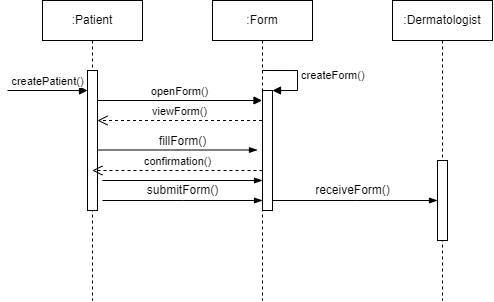

The diagram above was exported from draw.io. Its source (the exported page's mxGraphModel, read from the mxfile embedded in the PNG):
<mxGraphModel dx="716" dy="337" grid="1" gridSize="10" guides="1" tooltips="1" connect="1" arrows="1" fold="1" page="1" pageScale="1" pageWidth="850" pageHeight="1100" math="0" shadow="0">
  <root>
    <mxCell id="0" />
    <mxCell id="1" parent="0" />
    <mxCell id="-Y-OkfokkdWtRPSt2mzR-1" value=":Patient" style="shape=umlLifeline;perimeter=lifelinePerimeter;whiteSpace=wrap;html=1;container=1;collapsible=0;recursiveResize=0;outlineConnect=0;" vertex="1" parent="1">
      <mxGeometry x="110" y="90" width="100" height="300" as="geometry" />
    </mxCell>
    <mxCell id="-Y-OkfokkdWtRPSt2mzR-4" value="" style="html=1;points=[];perimeter=orthogonalPerimeter;" vertex="1" parent="-Y-OkfokkdWtRPSt2mzR-1">
      <mxGeometry x="45" y="70" width="10" height="140" as="geometry" />
    </mxCell>
    <mxCell id="-Y-OkfokkdWtRPSt2mzR-7" value="openForm()" style="html=1;verticalAlign=bottom;endArrow=block;rounded=0;" edge="1" parent="-Y-OkfokkdWtRPSt2mzR-1" target="-Y-OkfokkdWtRPSt2mzR-2">
      <mxGeometry width="80" relative="1" as="geometry">
        <mxPoint x="55" y="100" as="sourcePoint" />
        <mxPoint x="135" y="100" as="targetPoint" />
      </mxGeometry>
    </mxCell>
    <mxCell id="-Y-OkfokkdWtRPSt2mzR-15" value="viewForm()" style="html=1;verticalAlign=bottom;endArrow=open;dashed=1;endSize=8;rounded=0;" edge="1" parent="-Y-OkfokkdWtRPSt2mzR-1" source="-Y-OkfokkdWtRPSt2mzR-2">
      <mxGeometry relative="1" as="geometry">
        <mxPoint x="135" y="120" as="sourcePoint" />
        <mxPoint x="55" y="120" as="targetPoint" />
      </mxGeometry>
    </mxCell>
    <mxCell id="-Y-OkfokkdWtRPSt2mzR-5" value="createPatient()" style="html=1;verticalAlign=bottom;endArrow=block;rounded=0;" edge="1" parent="-Y-OkfokkdWtRPSt2mzR-1">
      <mxGeometry width="80" relative="1" as="geometry">
        <mxPoint x="-35" y="90" as="sourcePoint" />
        <mxPoint x="45" y="90" as="targetPoint" />
        <mxPoint as="offset" />
      </mxGeometry>
    </mxCell>
    <mxCell id="-Y-OkfokkdWtRPSt2mzR-2" value=":Form" style="shape=umlLifeline;perimeter=lifelinePerimeter;whiteSpace=wrap;html=1;container=1;collapsible=0;recursiveResize=0;outlineConnect=0;" vertex="1" parent="1">
      <mxGeometry x="280" y="90" width="100" height="300" as="geometry" />
    </mxCell>
    <mxCell id="-Y-OkfokkdWtRPSt2mzR-10" value="" style="html=1;points=[];perimeter=orthogonalPerimeter;" vertex="1" parent="-Y-OkfokkdWtRPSt2mzR-2">
      <mxGeometry x="50" y="90" width="10" height="120" as="geometry" />
    </mxCell>
    <mxCell id="-Y-OkfokkdWtRPSt2mzR-11" value="createForm()" style="edgeStyle=orthogonalEdgeStyle;html=1;align=left;spacingLeft=2;endArrow=block;rounded=0;entryX=1;entryY=0;" edge="1" target="-Y-OkfokkdWtRPSt2mzR-10" parent="-Y-OkfokkdWtRPSt2mzR-2">
      <mxGeometry relative="1" as="geometry">
        <mxPoint x="50" y="70" as="sourcePoint" />
        <Array as="points">
          <mxPoint x="85" y="70" />
        </Array>
      </mxGeometry>
    </mxCell>
    <mxCell id="-Y-OkfokkdWtRPSt2mzR-17" value="confirmation()" style="html=1;verticalAlign=bottom;endArrow=open;dashed=1;endSize=8;rounded=0;" edge="1" parent="-Y-OkfokkdWtRPSt2mzR-2" target="-Y-OkfokkdWtRPSt2mzR-1">
      <mxGeometry relative="1" as="geometry">
        <mxPoint x="50" y="170" as="sourcePoint" />
        <mxPoint x="-30" y="170" as="targetPoint" />
      </mxGeometry>
    </mxCell>
    <mxCell id="-Y-OkfokkdWtRPSt2mzR-3" value=":Dermatologist" style="shape=umlLifeline;perimeter=lifelinePerimeter;whiteSpace=wrap;html=1;container=1;collapsible=0;recursiveResize=0;outlineConnect=0;" vertex="1" parent="1">
      <mxGeometry x="460" y="90" width="100" height="300" as="geometry" />
    </mxCell>
    <mxCell id="-Y-OkfokkdWtRPSt2mzR-20" value="receiveForm()" style="edgeStyle=elbowEdgeStyle;fontSize=12;html=1;endArrow=blockThin;endFill=1;rounded=0;" edge="1" parent="-Y-OkfokkdWtRPSt2mzR-3" target="-Y-OkfokkdWtRPSt2mzR-21">
      <mxGeometry x="-0.0303" y="10" width="160" relative="1" as="geometry">
        <mxPoint x="-120" y="200" as="sourcePoint" />
        <mxPoint x="40" y="200" as="targetPoint" />
        <mxPoint as="offset" />
      </mxGeometry>
    </mxCell>
    <mxCell id="-Y-OkfokkdWtRPSt2mzR-21" value="" style="html=1;points=[];perimeter=orthogonalPerimeter;" vertex="1" parent="-Y-OkfokkdWtRPSt2mzR-3">
      <mxGeometry x="45" y="160" width="10" height="80" as="geometry" />
    </mxCell>
    <mxCell id="-Y-OkfokkdWtRPSt2mzR-16" value="fillForm()" style="edgeStyle=elbowEdgeStyle;fontSize=12;html=1;endArrow=blockThin;endFill=1;rounded=0;" edge="1" parent="1">
      <mxGeometry x="0.0625" y="10" width="160" relative="1" as="geometry">
        <mxPoint x="165" y="239.5" as="sourcePoint" />
        <mxPoint x="325" y="239.5" as="targetPoint" />
        <mxPoint y="1" as="offset" />
      </mxGeometry>
    </mxCell>
    <mxCell id="-Y-OkfokkdWtRPSt2mzR-18" value="submitForm()" style="edgeStyle=elbowEdgeStyle;fontSize=12;html=1;endArrow=blockThin;endFill=1;rounded=0;" edge="1" parent="1">
      <mxGeometry x="0.0026" y="10" width="160" relative="1" as="geometry">
        <mxPoint x="170" y="290" as="sourcePoint" />
        <mxPoint x="330" y="290" as="targetPoint" />
        <mxPoint as="offset" />
      </mxGeometry>
    </mxCell>
    <mxCell id="-Y-OkfokkdWtRPSt2mzR-19" value="" style="edgeStyle=elbowEdgeStyle;fontSize=12;html=1;endArrow=blockThin;endFill=1;rounded=0;" edge="1" parent="1">
      <mxGeometry width="160" relative="1" as="geometry">
        <mxPoint x="170" y="270" as="sourcePoint" />
        <mxPoint x="330" y="270" as="targetPoint" />
      </mxGeometry>
    </mxCell>
  </root>
</mxGraphModel>